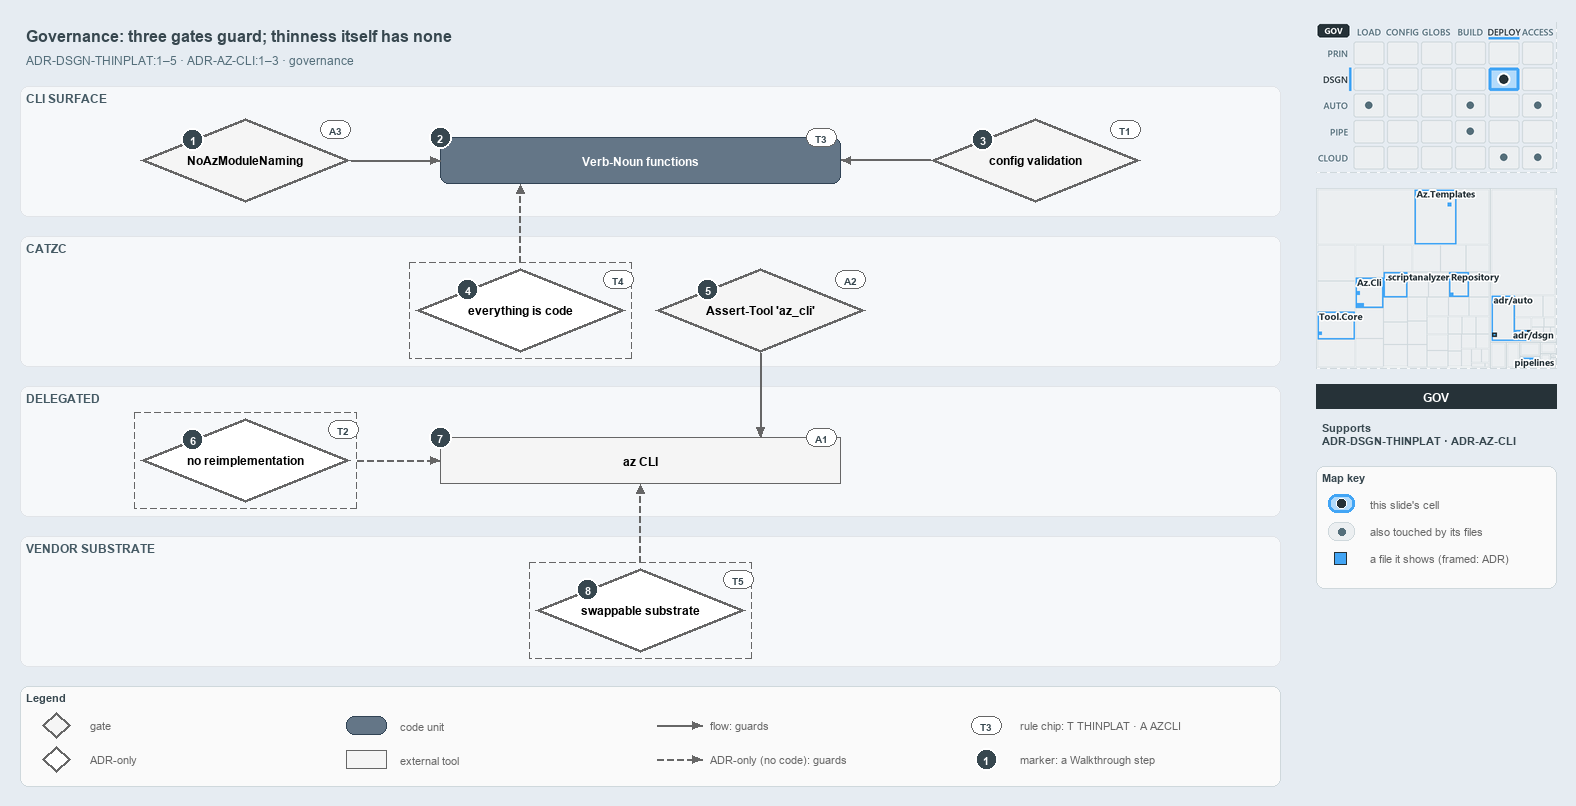

The diagram above was exported from draw.io. Its source (the exported page's mxGraphModel, read from the mxfile embedded in the PNG):
<mxGraphModel dx="1024" dy="768" grid="0" gridSize="10" guides="1" tooltips="1" connect="1" arrows="1" fold="1" page="1" pageScale="1" pageWidth="1572" pageHeight="800" background="#E6ECF2" math="0" shadow="0">
  <root>
    <mxCell id="0" />
    <mxCell id="1" parent="0" />
    <mxCell id="title" value="Governance: three gates guard; thinness itself has none" style="text;html=1;align=left;verticalAlign=middle;fontSize=16;fontStyle=1;fontColor=#37474F;" vertex="1" parent="1">
      <mxGeometry x="20" y="14" width="1260" height="30" as="geometry" />
    </mxCell>
    <mxCell id="subtitle" value="ADR-DSGN-THINPLAT:1&amp;#8211;5 &amp;#183; ADR-AZ-CLI:1&amp;#8211;3 &amp;#183; governance" style="text;html=1;align=left;verticalAlign=middle;fontSize=12;fontColor=#546E7A;" vertex="1" parent="1">
      <mxGeometry x="20" y="44" width="1240" height="20" as="geometry" />
    </mxCell>
    <mxCell id="band-cli" value="CLI SURFACE" style="rounded=1;html=1;arcSize=3;fillColor=#F6F8FA;strokeColor=#E1E4E8;verticalAlign=top;align=left;spacingLeft=8;fontStyle=1;fontSize=12;fontColor=#455A64;" vertex="1" parent="1">
      <mxGeometry x="20" y="80" width="1260" height="130" as="geometry" />
    </mxCell>
    <mxCell id="band-catzc" value="CATZC" style="rounded=1;html=1;arcSize=3;fillColor=#F6F8FA;strokeColor=#E1E4E8;verticalAlign=top;align=left;spacingLeft=8;fontStyle=1;fontSize=12;fontColor=#455A64;" vertex="1" parent="1">
      <mxGeometry x="20" y="230" width="1260" height="130" as="geometry" />
    </mxCell>
    <mxCell id="band-delegated" value="DELEGATED" style="rounded=1;html=1;arcSize=3;fillColor=#F6F8FA;strokeColor=#E1E4E8;verticalAlign=top;align=left;spacingLeft=8;fontStyle=1;fontSize=12;fontColor=#455A64;" vertex="1" parent="1">
      <mxGeometry x="20" y="380" width="1260" height="130" as="geometry" />
    </mxCell>
    <mxCell id="band-vendor" value="VENDOR SUBSTRATE" style="rounded=1;html=1;arcSize=3;fillColor=#F6F8FA;strokeColor=#E1E4E8;verticalAlign=top;align=left;spacingLeft=8;fontStyle=1;fontSize=12;fontColor=#455A64;" vertex="1" parent="1">
      <mxGeometry x="20" y="530" width="1260" height="130" as="geometry" />
    </mxCell>
    <mxCell id="g-noaz" value="&lt;b&gt;NoAzModuleNaming&lt;/b&gt;" style="rhombus;whiteSpace=wrap;html=1;fillColor=#f5f5f5;strokeColor=#666666;strokeWidth=3;fontSize=12;" vertex="1" parent="1">
      <mxGeometry x="140" y="112" width="210" height="84" as="geometry" />
    </mxCell>
    <mxCell id="m-functions" value="&lt;b&gt;Verb-Noun functions&lt;/b&gt;" style="rounded=1;whiteSpace=wrap;html=1;arcSize=20;fillColor=#647687;strokeColor=#314354;fontColor=#FFFFFF;fontSize=12;" vertex="1" parent="1">
      <mxGeometry x="440" y="131" width="400" height="46" as="geometry" />
    </mxCell>
    <mxCell id="g-config" value="&lt;b&gt;config validation&lt;/b&gt;" style="rhombus;whiteSpace=wrap;html=1;fillColor=#f5f5f5;strokeColor=#666666;strokeWidth=3;fontSize=12;" vertex="1" parent="1">
      <mxGeometry x="930" y="112" width="210" height="84" as="geometry" />
    </mxCell>
    <mxCell id="a-eac-frame" value="" style="rounded=0;html=1;fillColor=none;strokeColor=#666666;dashed=1;" vertex="1" parent="1">
      <mxGeometry x="409" y="256" width="222" height="96" as="geometry" />
    </mxCell>
    <mxCell id="a-eac" value="&lt;b&gt;everything is code&lt;/b&gt;" style="rhombus;whiteSpace=wrap;html=1;fillColor=#FFFFFF;strokeColor=#666666;strokeWidth=3;dashed=1;fontSize=12;" vertex="1" parent="1">
      <mxGeometry x="415" y="262" width="210" height="84" as="geometry" />
    </mxCell>
    <mxCell id="g-asserttool" value="&lt;b&gt;Assert-Tool 'az_cli'&lt;/b&gt;" style="rhombus;whiteSpace=wrap;html=1;fillColor=#f5f5f5;strokeColor=#666666;strokeWidth=3;fontSize=12;" vertex="1" parent="1">
      <mxGeometry x="655" y="262" width="210" height="84" as="geometry" />
    </mxCell>
    <mxCell id="a-noreimpl-frame" value="" style="rounded=0;html=1;fillColor=none;strokeColor=#666666;dashed=1;" vertex="1" parent="1">
      <mxGeometry x="134" y="406" width="222" height="96" as="geometry" />
    </mxCell>
    <mxCell id="a-noreimpl" value="&lt;b&gt;no reimplementation&lt;/b&gt;" style="rhombus;whiteSpace=wrap;html=1;fillColor=#FFFFFF;strokeColor=#666666;strokeWidth=3;dashed=1;fontSize=12;" vertex="1" parent="1">
      <mxGeometry x="140" y="412" width="210" height="84" as="geometry" />
    </mxCell>
    <mxCell id="x-az" value="&lt;b&gt;az CLI&lt;/b&gt;" style="rounded=0;whiteSpace=wrap;html=1;fillColor=#f5f5f5;strokeColor=#666666;fontSize=12;" vertex="1" parent="1">
      <mxGeometry x="440" y="431" width="400" height="46" as="geometry" />
    </mxCell>
    <mxCell id="a-swap-frame" value="" style="rounded=0;html=1;fillColor=none;strokeColor=#666666;dashed=1;" vertex="1" parent="1">
      <mxGeometry x="529" y="556" width="222" height="96" as="geometry" />
    </mxCell>
    <mxCell id="a-swap" value="&lt;b&gt;swappable substrate&lt;/b&gt;" style="rhombus;whiteSpace=wrap;html=1;fillColor=#FFFFFF;strokeColor=#666666;strokeWidth=3;dashed=1;fontSize=12;" vertex="1" parent="1">
      <mxGeometry x="535" y="562" width="210" height="84" as="geometry" />
    </mxCell>
    <mxCell id="p-edge-noaz-functions-a" value="" style="text;html=1;strokeColor=none;fillColor=none;" vertex="1" parent="1">
      <mxGeometry x="350" y="154.0" width="1" height="1" as="geometry" />
    </mxCell>
    <mxCell id="p-edge-noaz-functions-b" value="" style="text;html=1;strokeColor=none;fillColor=none;" vertex="1" parent="1">
      <mxGeometry x="440" y="154.0" width="1" height="1" as="geometry" />
    </mxCell>
    <mxCell id="edge-noaz-functions" value="" style="edgeStyle=orthogonalEdgeStyle;rounded=1;html=1;fontSize=10;endArrow=block;strokeColor=#666666;" edge="1" parent="1" source="p-edge-noaz-functions-a" target="p-edge-noaz-functions-b">
      <mxGeometry relative="1" as="geometry" />
    </mxCell>
    <mxCell id="p-edge-config-functions-a" value="" style="text;html=1;strokeColor=none;fillColor=none;" vertex="1" parent="1">
      <mxGeometry x="930" y="154.0" width="1" height="1" as="geometry" />
    </mxCell>
    <mxCell id="p-edge-config-functions-b" value="" style="text;html=1;strokeColor=none;fillColor=none;" vertex="1" parent="1">
      <mxGeometry x="840" y="154.0" width="1" height="1" as="geometry" />
    </mxCell>
    <mxCell id="edge-config-functions" value="" style="edgeStyle=orthogonalEdgeStyle;rounded=1;html=1;fontSize=10;endArrow=block;strokeColor=#666666;" edge="1" parent="1" source="p-edge-config-functions-a" target="p-edge-config-functions-b">
      <mxGeometry relative="1" as="geometry" />
    </mxCell>
    <mxCell id="p-edge-eac-functions-a" value="" style="text;html=1;strokeColor=none;fillColor=none;" vertex="1" parent="1">
      <mxGeometry x="520.0" y="256" width="1" height="1" as="geometry" />
    </mxCell>
    <mxCell id="p-edge-eac-functions-b" value="" style="text;html=1;strokeColor=none;fillColor=none;" vertex="1" parent="1">
      <mxGeometry x="520.0" y="177" width="1" height="1" as="geometry" />
    </mxCell>
    <mxCell id="edge-eac-functions" value="" style="edgeStyle=orthogonalEdgeStyle;rounded=1;html=1;fontSize=10;endArrow=block;strokeColor=#666666;dashed=1;" edge="1" parent="1" source="p-edge-eac-functions-a" target="p-edge-eac-functions-b">
      <mxGeometry relative="1" as="geometry" />
    </mxCell>
    <mxCell id="p-edge-asserttool-az-a" value="" style="text;html=1;strokeColor=none;fillColor=none;" vertex="1" parent="1">
      <mxGeometry x="760.0" y="346" width="1" height="1" as="geometry" />
    </mxCell>
    <mxCell id="p-edge-asserttool-az-b" value="" style="text;html=1;strokeColor=none;fillColor=none;" vertex="1" parent="1">
      <mxGeometry x="760.0" y="431" width="1" height="1" as="geometry" />
    </mxCell>
    <mxCell id="edge-asserttool-az" value="" style="edgeStyle=orthogonalEdgeStyle;rounded=1;html=1;fontSize=10;endArrow=block;strokeColor=#666666;" edge="1" parent="1" source="p-edge-asserttool-az-a" target="p-edge-asserttool-az-b">
      <mxGeometry relative="1" as="geometry" />
    </mxCell>
    <mxCell id="p-edge-noreimpl-az-a" value="" style="text;html=1;strokeColor=none;fillColor=none;" vertex="1" parent="1">
      <mxGeometry x="356" y="454.0" width="1" height="1" as="geometry" />
    </mxCell>
    <mxCell id="p-edge-noreimpl-az-b" value="" style="text;html=1;strokeColor=none;fillColor=none;" vertex="1" parent="1">
      <mxGeometry x="440" y="454.0" width="1" height="1" as="geometry" />
    </mxCell>
    <mxCell id="edge-noreimpl-az" value="" style="edgeStyle=orthogonalEdgeStyle;rounded=1;html=1;fontSize=10;endArrow=block;strokeColor=#666666;dashed=1;" edge="1" parent="1" source="p-edge-noreimpl-az-a" target="p-edge-noreimpl-az-b">
      <mxGeometry relative="1" as="geometry" />
    </mxCell>
    <mxCell id="p-edge-swap-az-a" value="" style="text;html=1;strokeColor=none;fillColor=none;" vertex="1" parent="1">
      <mxGeometry x="640.0" y="556" width="1" height="1" as="geometry" />
    </mxCell>
    <mxCell id="p-edge-swap-az-b" value="" style="text;html=1;strokeColor=none;fillColor=none;" vertex="1" parent="1">
      <mxGeometry x="640.0" y="477" width="1" height="1" as="geometry" />
    </mxCell>
    <mxCell id="edge-swap-az" value="" style="edgeStyle=orthogonalEdgeStyle;rounded=1;html=1;fontSize=10;endArrow=block;strokeColor=#666666;dashed=1;" edge="1" parent="1" source="p-edge-swap-az-a" target="p-edge-swap-az-b">
      <mxGeometry relative="1" as="geometry" />
    </mxCell>
    <mxCell id="mark-1" value="1" style="ellipse;html=1;fillColor=#37474F;strokeColor=#FFFFFF;strokeWidth=2;fontColor=#FFFFFF;fontStyle=1;fontSize=11;" vertex="1" parent="1">
      <mxGeometry x="181.5" y="122.0" width="22" height="22" as="geometry" />
    </mxCell>
    <mxCell id="mark-2" value="2" style="ellipse;html=1;fillColor=#37474F;strokeColor=#FFFFFF;strokeWidth=2;fontColor=#FFFFFF;fontStyle=1;fontSize=11;" vertex="1" parent="1">
      <mxGeometry x="429" y="120" width="22" height="22" as="geometry" />
    </mxCell>
    <mxCell id="mark-3" value="3" style="ellipse;html=1;fillColor=#37474F;strokeColor=#FFFFFF;strokeWidth=2;fontColor=#FFFFFF;fontStyle=1;fontSize=11;" vertex="1" parent="1">
      <mxGeometry x="971.5" y="122.0" width="22" height="22" as="geometry" />
    </mxCell>
    <mxCell id="mark-4" value="4" style="ellipse;html=1;fillColor=#37474F;strokeColor=#FFFFFF;strokeWidth=2;fontColor=#FFFFFF;fontStyle=1;fontSize=11;" vertex="1" parent="1">
      <mxGeometry x="456.5" y="272.0" width="22" height="22" as="geometry" />
    </mxCell>
    <mxCell id="mark-5" value="5" style="ellipse;html=1;fillColor=#37474F;strokeColor=#FFFFFF;strokeWidth=2;fontColor=#FFFFFF;fontStyle=1;fontSize=11;" vertex="1" parent="1">
      <mxGeometry x="696.5" y="272.0" width="22" height="22" as="geometry" />
    </mxCell>
    <mxCell id="mark-6" value="6" style="ellipse;html=1;fillColor=#37474F;strokeColor=#FFFFFF;strokeWidth=2;fontColor=#FFFFFF;fontStyle=1;fontSize=11;" vertex="1" parent="1">
      <mxGeometry x="181.5" y="422.0" width="22" height="22" as="geometry" />
    </mxCell>
    <mxCell id="mark-7" value="7" style="ellipse;html=1;fillColor=#37474F;strokeColor=#FFFFFF;strokeWidth=2;fontColor=#FFFFFF;fontStyle=1;fontSize=11;" vertex="1" parent="1">
      <mxGeometry x="429" y="420" width="22" height="22" as="geometry" />
    </mxCell>
    <mxCell id="mark-8" value="8" style="ellipse;html=1;fillColor=#37474F;strokeColor=#FFFFFF;strokeWidth=2;fontColor=#FFFFFF;fontStyle=1;fontSize=11;" vertex="1" parent="1">
      <mxGeometry x="576.5" y="572.0" width="22" height="22" as="geometry" />
    </mxCell>
    <mxCell id="chip-noaz" value="A3" style="rounded=1;arcSize=50;whiteSpace=wrap;html=1;fillColor=#FFFFFF;strokeColor=#666666;fontColor=#37474F;fontStyle=1;fontSize=10.5;" vertex="1" parent="1">
      <mxGeometry x="320" y="114" width="30" height="18" as="geometry" />
    </mxCell>
    <mxCell id="chip-functions" value="T3" style="rounded=1;arcSize=50;whiteSpace=wrap;html=1;fillColor=#FFFFFF;strokeColor=#666666;fontColor=#37474F;fontStyle=1;fontSize=10.5;" vertex="1" parent="1">
      <mxGeometry x="806" y="122" width="30" height="18" as="geometry" />
    </mxCell>
    <mxCell id="chip-config" value="T1" style="rounded=1;arcSize=50;whiteSpace=wrap;html=1;fillColor=#FFFFFF;strokeColor=#666666;fontColor=#37474F;fontStyle=1;fontSize=10.5;" vertex="1" parent="1">
      <mxGeometry x="1110" y="114" width="30" height="18" as="geometry" />
    </mxCell>
    <mxCell id="chip-eac" value="T4" style="rounded=1;arcSize=50;whiteSpace=wrap;html=1;fillColor=#FFFFFF;strokeColor=#666666;fontColor=#37474F;fontStyle=1;fontSize=10.5;" vertex="1" parent="1">
      <mxGeometry x="603" y="264" width="30" height="18" as="geometry" />
    </mxCell>
    <mxCell id="chip-asserttool" value="A2" style="rounded=1;arcSize=50;whiteSpace=wrap;html=1;fillColor=#FFFFFF;strokeColor=#666666;fontColor=#37474F;fontStyle=1;fontSize=10.5;" vertex="1" parent="1">
      <mxGeometry x="835" y="264" width="30" height="18" as="geometry" />
    </mxCell>
    <mxCell id="chip-noreimpl" value="T2" style="rounded=1;arcSize=50;whiteSpace=wrap;html=1;fillColor=#FFFFFF;strokeColor=#666666;fontColor=#37474F;fontStyle=1;fontSize=10.5;" vertex="1" parent="1">
      <mxGeometry x="328" y="414" width="30" height="18" as="geometry" />
    </mxCell>
    <mxCell id="chip-az" value="A1" style="rounded=1;arcSize=50;whiteSpace=wrap;html=1;fillColor=#FFFFFF;strokeColor=#666666;fontColor=#37474F;fontStyle=1;fontSize=10.5;" vertex="1" parent="1">
      <mxGeometry x="806" y="422" width="30" height="18" as="geometry" />
    </mxCell>
    <mxCell id="chip-swap" value="T5" style="rounded=1;arcSize=50;whiteSpace=wrap;html=1;fillColor=#FFFFFF;strokeColor=#666666;fontColor=#37474F;fontStyle=1;fontSize=10.5;" vertex="1" parent="1">
      <mxGeometry x="723" y="564" width="30" height="18" as="geometry" />
    </mxCell>
    <mxCell id="legend" value="&lt;b&gt;Legend&lt;/b&gt;" style="rounded=1;whiteSpace=wrap;html=1;arcSize=6;fillColor=#FAFAFA;strokeColor=#CFD8DC;align=left;verticalAlign=top;spacing=8;fontSize=11;fontColor=#37474F;" vertex="1" parent="1">
      <mxGeometry x="20" y="680" width="1260" height="100" as="geometry" />
    </mxCell>
    <mxCell id="legend-0" value="" style="rhombus;whiteSpace=wrap;html=1;fillColor=#f5f5f5;strokeColor=#666666;strokeWidth=3;fontSize=12;" vertex="1" parent="1">
      <mxGeometry x="42" y="706" width="28" height="26" as="geometry" />
    </mxCell>
    <mxCell id="legend-0-text" value="gate" style="text;html=1;align=left;verticalAlign=middle;fontSize=11;fontColor=#666666;" vertex="1" parent="1">
      <mxGeometry x="84" y="709" width="250" height="20" as="geometry" />
    </mxCell>
    <mxCell id="legend-1" value="" style="rhombus;whiteSpace=wrap;html=1;fillColor=#FFFFFF;strokeColor=#666666;strokeWidth=3;dashed=1;fontSize=12;" vertex="1" parent="1">
      <mxGeometry x="42" y="740" width="28" height="26" as="geometry" />
    </mxCell>
    <mxCell id="legend-1-text" value="ADR-only" style="text;html=1;align=left;verticalAlign=middle;fontSize=11;fontColor=#666666;" vertex="1" parent="1">
      <mxGeometry x="84" y="743" width="250" height="20" as="geometry" />
    </mxCell>
    <mxCell id="legend-2" value="" style="rounded=1;whiteSpace=wrap;html=1;arcSize=20;fillColor=#647687;strokeColor=#314354;fontColor=#FFFFFF;fontSize=12;" vertex="1" parent="1">
      <mxGeometry x="346" y="710" width="40" height="18" as="geometry" />
    </mxCell>
    <mxCell id="legend-2-text" value="code unit" style="text;html=1;align=left;verticalAlign=middle;fontSize=11;fontColor=#666666;" vertex="1" parent="1">
      <mxGeometry x="394" y="709" width="250" height="20" as="geometry" />
    </mxCell>
    <mxCell id="legend-3" value="" style="rounded=0;whiteSpace=wrap;html=1;fillColor=#f5f5f5;strokeColor=#666666;fontSize=12;" vertex="1" parent="1">
      <mxGeometry x="346" y="744" width="40" height="18" as="geometry" />
    </mxCell>
    <mxCell id="legend-3-text" value="external tool" style="text;html=1;align=left;verticalAlign=middle;fontSize=11;fontColor=#666666;" vertex="1" parent="1">
      <mxGeometry x="394" y="743" width="250" height="20" as="geometry" />
    </mxCell>
    <mxCell id="legend-4-a" value="" style="text;html=1;strokeColor=none;fillColor=none;" vertex="1" parent="1">
      <mxGeometry x="656" y="719" width="1" height="1" as="geometry" />
    </mxCell>
    <mxCell id="legend-4-b" value="" style="text;html=1;strokeColor=none;fillColor=none;" vertex="1" parent="1">
      <mxGeometry x="702" y="719" width="1" height="1" as="geometry" />
    </mxCell>
    <mxCell id="legend-4" value="" style="edgeStyle=orthogonalEdgeStyle;rounded=1;html=1;fontSize=10;endArrow=block;strokeColor=#666666;" edge="1" parent="1" source="legend-4-a" target="legend-4-b">
      <mxGeometry relative="1" as="geometry" />
    </mxCell>
    <mxCell id="legend-4-text" value="flow: guards" style="text;html=1;align=left;verticalAlign=middle;fontSize=11;fontColor=#666666;" vertex="1" parent="1">
      <mxGeometry x="704" y="709" width="250" height="20" as="geometry" />
    </mxCell>
    <mxCell id="legend-5-a" value="" style="text;html=1;strokeColor=none;fillColor=none;" vertex="1" parent="1">
      <mxGeometry x="656" y="753" width="1" height="1" as="geometry" />
    </mxCell>
    <mxCell id="legend-5-b" value="" style="text;html=1;strokeColor=none;fillColor=none;" vertex="1" parent="1">
      <mxGeometry x="702" y="753" width="1" height="1" as="geometry" />
    </mxCell>
    <mxCell id="legend-5" value="" style="edgeStyle=orthogonalEdgeStyle;rounded=1;html=1;fontSize=10;endArrow=block;strokeColor=#666666;dashed=1;" edge="1" parent="1" source="legend-5-a" target="legend-5-b">
      <mxGeometry relative="1" as="geometry" />
    </mxCell>
    <mxCell id="legend-5-text" value="ADR-only (no code): guards" style="text;html=1;align=left;verticalAlign=middle;fontSize=11;fontColor=#666666;" vertex="1" parent="1">
      <mxGeometry x="704" y="743" width="250" height="20" as="geometry" />
    </mxCell>
    <mxCell id="legend-6" value="T3" style="rounded=1;arcSize=50;whiteSpace=wrap;html=1;fillColor=#FFFFFF;strokeColor=#666666;fontColor=#37474F;fontStyle=1;fontSize=10.5;" vertex="1" parent="1">
      <mxGeometry x="971" y="710" width="30" height="18" as="geometry" />
    </mxCell>
    <mxCell id="legend-6-text" value="rule chip: T THINPLAT &amp;#183; A AZCLI" style="text;html=1;align=left;verticalAlign=middle;fontSize=11;fontColor=#666666;" vertex="1" parent="1">
      <mxGeometry x="1014" y="709" width="250" height="20" as="geometry" />
    </mxCell>
    <mxCell id="legend-7" value="1" style="ellipse;html=1;fillColor=#37474F;strokeColor=#FFFFFF;strokeWidth=2;fontColor=#FFFFFF;fontStyle=1;fontSize=11;" vertex="1" parent="1">
      <mxGeometry x="975" y="742" width="22" height="22" as="geometry" />
    </mxCell>
    <mxCell id="legend-7-text" value="marker: a Walkthrough step" style="text;html=1;align=left;verticalAlign=middle;fontSize=11;fontColor=#666666;" vertex="1" parent="1">
      <mxGeometry x="1014" y="743" width="250" height="20" as="geometry" />
    </mxCell>
    <mxCell id="minimap-stack" value="" style="shape=image;html=1;imageAspect=0;aspect=fixed;verticalLabelPosition=bottom;strokeColor=#CFD8DC;dashed=1;fillColor=#FAFAFA;image=data:image/png,(base64 omitted: 16152 chars);" vertex="1" parent="1">
      <mxGeometry x="1316" y="16" width="240" height="150" as="geometry" />
    </mxCell>
    <mxCell id="minimap-tree" value="" style="shape=image;html=1;imageAspect=0;aspect=fixed;verticalLabelPosition=bottom;strokeColor=#CFD8DC;dashed=1;fillColor=#FAFAFA;image=data:image/png,(base64 omitted: 25712 chars);" vertex="1" parent="1">
      <mxGeometry x="1316" y="182" width="240" height="180" as="geometry" />
    </mxCell>
    <mxCell id="lens-badge" value="GOV" style="rounded=0;whiteSpace=wrap;html=1;align=center;verticalAlign=middle;fontSize=12;fontStyle=1;fontColor=#FFFFFF;fillColor=#263238;strokeColor=none;" vertex="1" parent="1">
      <mxGeometry x="1316" y="378" width="240" height="24" as="geometry" />
    </mxCell>
    <mxCell id="supports" value="&lt;b&gt;Supports&lt;/b&gt;&lt;br&gt;ADR-DSGN-THINPLAT &amp;#183; ADR-AZ-CLI" style="text;html=1;whiteSpace=wrap;align=left;verticalAlign=top;fontSize=11;fontColor=#37474F;" vertex="1" parent="1">
      <mxGeometry x="1316" y="410" width="240" height="38" as="geometry" />
    </mxCell>
    <mxCell id="mapkey" value="&lt;b&gt;Map key&lt;/b&gt;" style="rounded=1;whiteSpace=wrap;html=1;arcSize=6;fillColor=#FAFAFA;strokeColor=#CFD8DC;align=left;verticalAlign=top;spacing=8;fontSize=11;fontColor=#37474F;" vertex="1" parent="1">
      <mxGeometry x="1316" y="460" width="240" height="122" as="geometry" />
    </mxCell>
    <mxCell id="mapkey-here" value="" style="rounded=1;arcSize=20;html=1;fillColor=#B3DBFB;strokeColor=#42A5F5;strokeWidth=3;" vertex="1" parent="1">
      <mxGeometry x="1328" y="488" width="26" height="18" as="geometry" />
    </mxCell>
    <mxCell id="mapkey-here-dot" value="" style="ellipse;html=1;fillColor=#263238;strokeColor=#FFFFFF;strokeWidth=1.5;" vertex="1" parent="1">
      <mxGeometry x="1336" y="492" width="10" height="10" as="geometry" />
    </mxCell>
    <mxCell id="mapkey-here-text" value="this slide's cell" style="text;html=1;align=left;verticalAlign=middle;fontSize=11;fontColor=#666666;" vertex="1" parent="1">
      <mxGeometry x="1364" y="487" width="180" height="20" as="geometry" />
    </mxCell>
    <mxCell id="mapkey-touched" value="" style="rounded=1;arcSize=20;html=1;fillColor=#ECEFF1;strokeColor=#CFD8DC;" vertex="1" parent="1">
      <mxGeometry x="1328" y="516" width="26" height="18" as="geometry" />
    </mxCell>
    <mxCell id="mapkey-touched-dot" value="" style="ellipse;html=1;fillColor=#546E7A;strokeColor=none;" vertex="1" parent="1">
      <mxGeometry x="1338" y="522" width="7" height="7" as="geometry" />
    </mxCell>
    <mxCell id="mapkey-touched-text" value="also touched by its files" style="text;html=1;align=left;verticalAlign=middle;fontSize=11;fontColor=#666666;" vertex="1" parent="1">
      <mxGeometry x="1364" y="515" width="180" height="20" as="geometry" />
    </mxCell>
    <mxCell id="mapkey-file" value="" style="rounded=0;html=1;fillColor=#42A5F5;strokeColor=#263238;strokeWidth=1.5;" vertex="1" parent="1">
      <mxGeometry x="1334" y="546" width="12" height="12" as="geometry" />
    </mxCell>
    <mxCell id="mapkey-file-text" value="a file it shows (framed: ADR)" style="text;html=1;align=left;verticalAlign=middle;fontSize=11;fontColor=#666666;" vertex="1" parent="1">
      <mxGeometry x="1364" y="542" width="180" height="20" as="geometry" />
    </mxCell>
  </root>
</mxGraphModel>